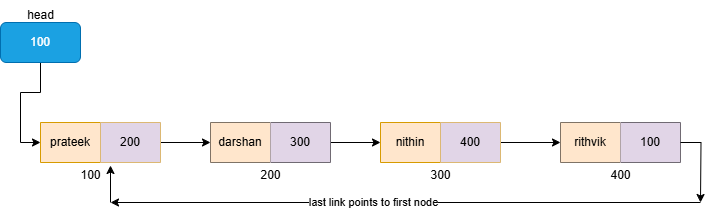

The diagram above was exported from draw.io. Its source (the exported page's mxGraphModel, read from the mxfile embedded in the PNG):
<mxGraphModel dx="1050" dy="557" grid="1" gridSize="10" guides="1" tooltips="1" connect="1" arrows="1" fold="1" page="1" pageScale="1" pageWidth="850" pageHeight="1100" math="0" shadow="0">
  <root>
    <mxCell id="0" />
    <mxCell id="1" parent="0" />
    <mxCell id="kQFwU4gE3ybN0-BHQ5JZ-13" value="" style="edgeStyle=orthogonalEdgeStyle;rounded=0;orthogonalLoop=1;jettySize=auto;html=1;" edge="1" parent="1" source="kQFwU4gE3ybN0-BHQ5JZ-2" target="kQFwU4gE3ybN0-BHQ5JZ-9">
      <mxGeometry relative="1" as="geometry" />
    </mxCell>
    <mxCell id="kQFwU4gE3ybN0-BHQ5JZ-2" value="" style="shape=table;startSize=0;container=1;collapsible=0;childLayout=tableLayout;fillColor=#ffe6cc;strokeColor=#d79b00;" vertex="1" parent="1">
      <mxGeometry x="100" y="720" width="120" height="40" as="geometry" />
    </mxCell>
    <mxCell id="kQFwU4gE3ybN0-BHQ5JZ-3" value="" style="shape=tableRow;horizontal=0;startSize=0;swimlaneHead=0;swimlaneBody=0;strokeColor=inherit;top=0;left=0;bottom=0;right=0;collapsible=0;dropTarget=0;fillColor=none;points=[[0,0.5],[1,0.5]];portConstraint=eastwest;" vertex="1" parent="kQFwU4gE3ybN0-BHQ5JZ-2">
      <mxGeometry width="120" height="40" as="geometry" />
    </mxCell>
    <mxCell id="kQFwU4gE3ybN0-BHQ5JZ-4" value="prateek" style="shape=partialRectangle;html=1;whiteSpace=wrap;connectable=0;strokeColor=inherit;overflow=hidden;fillColor=none;top=0;left=0;bottom=0;right=0;pointerEvents=1;" vertex="1" parent="kQFwU4gE3ybN0-BHQ5JZ-3">
      <mxGeometry width="60" height="40" as="geometry">
        <mxRectangle width="60" height="40" as="alternateBounds" />
      </mxGeometry>
    </mxCell>
    <mxCell id="kQFwU4gE3ybN0-BHQ5JZ-5" value="200" style="shape=partialRectangle;html=1;whiteSpace=wrap;connectable=0;strokeColor=#9673a6;overflow=hidden;fillColor=#e1d5e7;top=0;left=0;bottom=0;right=0;pointerEvents=1;" vertex="1" parent="kQFwU4gE3ybN0-BHQ5JZ-3">
      <mxGeometry x="60" width="60" height="40" as="geometry">
        <mxRectangle width="60" height="40" as="alternateBounds" />
      </mxGeometry>
    </mxCell>
    <mxCell id="kQFwU4gE3ybN0-BHQ5JZ-21" value="" style="edgeStyle=orthogonalEdgeStyle;rounded=0;orthogonalLoop=1;jettySize=auto;html=1;" edge="1" parent="1" source="kQFwU4gE3ybN0-BHQ5JZ-9" target="kQFwU4gE3ybN0-BHQ5JZ-17">
      <mxGeometry relative="1" as="geometry" />
    </mxCell>
    <mxCell id="kQFwU4gE3ybN0-BHQ5JZ-9" value="" style="shape=table;startSize=0;container=1;collapsible=0;childLayout=tableLayout;" vertex="1" parent="1">
      <mxGeometry x="270" y="720" width="120" height="40" as="geometry" />
    </mxCell>
    <mxCell id="kQFwU4gE3ybN0-BHQ5JZ-10" value="" style="shape=tableRow;horizontal=0;startSize=0;swimlaneHead=0;swimlaneBody=0;strokeColor=inherit;top=0;left=0;bottom=0;right=0;collapsible=0;dropTarget=0;fillColor=none;points=[[0,0.5],[1,0.5]];portConstraint=eastwest;" vertex="1" parent="kQFwU4gE3ybN0-BHQ5JZ-9">
      <mxGeometry width="120" height="40" as="geometry" />
    </mxCell>
    <mxCell id="kQFwU4gE3ybN0-BHQ5JZ-11" value="darshan" style="shape=partialRectangle;html=1;whiteSpace=wrap;connectable=0;strokeColor=#d79b00;overflow=hidden;fillColor=#ffe6cc;top=0;left=0;bottom=0;right=0;pointerEvents=1;" vertex="1" parent="kQFwU4gE3ybN0-BHQ5JZ-10">
      <mxGeometry width="60" height="40" as="geometry">
        <mxRectangle width="60" height="40" as="alternateBounds" />
      </mxGeometry>
    </mxCell>
    <mxCell id="kQFwU4gE3ybN0-BHQ5JZ-12" value="300" style="shape=partialRectangle;html=1;whiteSpace=wrap;connectable=0;strokeColor=#9673a6;overflow=hidden;fillColor=#e1d5e7;top=0;left=0;bottom=0;right=0;pointerEvents=1;" vertex="1" parent="kQFwU4gE3ybN0-BHQ5JZ-10">
      <mxGeometry x="60" width="60" height="40" as="geometry">
        <mxRectangle width="60" height="40" as="alternateBounds" />
      </mxGeometry>
    </mxCell>
    <mxCell id="kQFwU4gE3ybN0-BHQ5JZ-44" value="" style="edgeStyle=orthogonalEdgeStyle;rounded=0;orthogonalLoop=1;jettySize=auto;html=1;" edge="1" parent="1" source="kQFwU4gE3ybN0-BHQ5JZ-17" target="kQFwU4gE3ybN0-BHQ5JZ-40">
      <mxGeometry relative="1" as="geometry" />
    </mxCell>
    <mxCell id="kQFwU4gE3ybN0-BHQ5JZ-17" value="" style="shape=table;startSize=0;container=1;collapsible=0;childLayout=tableLayout;fillColor=#ffe6cc;strokeColor=#d79b00;" vertex="1" parent="1">
      <mxGeometry x="440" y="720" width="120" height="40" as="geometry" />
    </mxCell>
    <mxCell id="kQFwU4gE3ybN0-BHQ5JZ-18" value="" style="shape=tableRow;horizontal=0;startSize=0;swimlaneHead=0;swimlaneBody=0;strokeColor=inherit;top=0;left=0;bottom=0;right=0;collapsible=0;dropTarget=0;fillColor=none;points=[[0,0.5],[1,0.5]];portConstraint=eastwest;" vertex="1" parent="kQFwU4gE3ybN0-BHQ5JZ-17">
      <mxGeometry width="120" height="40" as="geometry" />
    </mxCell>
    <mxCell id="kQFwU4gE3ybN0-BHQ5JZ-19" value="nithin" style="shape=partialRectangle;html=1;whiteSpace=wrap;connectable=0;strokeColor=inherit;overflow=hidden;fillColor=none;top=0;left=0;bottom=0;right=0;pointerEvents=1;" vertex="1" parent="kQFwU4gE3ybN0-BHQ5JZ-18">
      <mxGeometry width="60" height="40" as="geometry">
        <mxRectangle width="60" height="40" as="alternateBounds" />
      </mxGeometry>
    </mxCell>
    <mxCell id="kQFwU4gE3ybN0-BHQ5JZ-20" value="400" style="shape=partialRectangle;html=1;whiteSpace=wrap;connectable=0;strokeColor=#9673a6;overflow=hidden;fillColor=#e1d5e7;top=0;left=0;bottom=0;right=0;pointerEvents=1;" vertex="1" parent="kQFwU4gE3ybN0-BHQ5JZ-18">
      <mxGeometry x="60" width="60" height="40" as="geometry">
        <mxRectangle width="60" height="40" as="alternateBounds" />
      </mxGeometry>
    </mxCell>
    <mxCell id="kQFwU4gE3ybN0-BHQ5JZ-47" style="edgeStyle=orthogonalEdgeStyle;rounded=0;orthogonalLoop=1;jettySize=auto;html=1;exitX=0.5;exitY=1;exitDx=0;exitDy=0;" edge="1" parent="1" source="kQFwU4gE3ybN0-BHQ5JZ-22" target="kQFwU4gE3ybN0-BHQ5JZ-3">
      <mxGeometry relative="1" as="geometry" />
    </mxCell>
    <mxCell id="kQFwU4gE3ybN0-BHQ5JZ-22" value="100" style="rounded=1;whiteSpace=wrap;html=1;fillColor=#1ba1e2;fontColor=#ffffff;strokeColor=#006EAF;" vertex="1" parent="1">
      <mxGeometry x="60" y="620" width="80" height="40" as="geometry" />
    </mxCell>
    <mxCell id="kQFwU4gE3ybN0-BHQ5JZ-40" value="" style="shape=table;startSize=0;container=1;collapsible=0;childLayout=tableLayout;" vertex="1" parent="1">
      <mxGeometry x="620" y="720" width="120" height="40" as="geometry" />
    </mxCell>
    <mxCell id="kQFwU4gE3ybN0-BHQ5JZ-41" value="" style="shape=tableRow;horizontal=0;startSize=0;swimlaneHead=0;swimlaneBody=0;strokeColor=inherit;top=0;left=0;bottom=0;right=0;collapsible=0;dropTarget=0;fillColor=none;points=[[0,0.5],[1,0.5]];portConstraint=eastwest;" vertex="1" parent="kQFwU4gE3ybN0-BHQ5JZ-40">
      <mxGeometry width="120" height="40" as="geometry" />
    </mxCell>
    <mxCell id="kQFwU4gE3ybN0-BHQ5JZ-42" value="rithvik" style="shape=partialRectangle;html=1;whiteSpace=wrap;connectable=0;strokeColor=#d79b00;overflow=hidden;fillColor=#ffe6cc;top=0;left=0;bottom=0;right=0;pointerEvents=1;" vertex="1" parent="kQFwU4gE3ybN0-BHQ5JZ-41">
      <mxGeometry width="60" height="40" as="geometry">
        <mxRectangle width="60" height="40" as="alternateBounds" />
      </mxGeometry>
    </mxCell>
    <mxCell id="kQFwU4gE3ybN0-BHQ5JZ-43" value="100" style="shape=partialRectangle;html=1;whiteSpace=wrap;connectable=0;strokeColor=#9673a6;overflow=hidden;fillColor=#e1d5e7;top=0;left=0;bottom=0;right=0;pointerEvents=1;" vertex="1" parent="kQFwU4gE3ybN0-BHQ5JZ-41">
      <mxGeometry x="60" width="60" height="40" as="geometry">
        <mxRectangle width="60" height="40" as="alternateBounds" />
      </mxGeometry>
    </mxCell>
    <mxCell id="kQFwU4gE3ybN0-BHQ5JZ-49" value="100" style="text;html=1;align=center;verticalAlign=middle;resizable=0;points=[];autosize=1;strokeColor=none;fillColor=none;" vertex="1" parent="1">
      <mxGeometry x="130" y="758" width="40" height="30" as="geometry" />
    </mxCell>
    <mxCell id="kQFwU4gE3ybN0-BHQ5JZ-50" value="200" style="text;html=1;align=center;verticalAlign=middle;resizable=0;points=[];autosize=1;strokeColor=none;fillColor=none;" vertex="1" parent="1">
      <mxGeometry x="310" y="758" width="40" height="30" as="geometry" />
    </mxCell>
    <mxCell id="kQFwU4gE3ybN0-BHQ5JZ-51" value="300" style="text;html=1;align=center;verticalAlign=middle;resizable=0;points=[];autosize=1;strokeColor=none;fillColor=none;" vertex="1" parent="1">
      <mxGeometry x="480" y="758" width="40" height="30" as="geometry" />
    </mxCell>
    <mxCell id="kQFwU4gE3ybN0-BHQ5JZ-52" value="400" style="text;html=1;align=center;verticalAlign=middle;resizable=0;points=[];autosize=1;strokeColor=none;fillColor=none;" vertex="1" parent="1">
      <mxGeometry x="660" y="758" width="40" height="30" as="geometry" />
    </mxCell>
    <mxCell id="kQFwU4gE3ybN0-BHQ5JZ-55" value="head" style="text;html=1;align=center;verticalAlign=middle;resizable=0;points=[];autosize=1;strokeColor=none;fillColor=none;" vertex="1" parent="1">
      <mxGeometry x="75" y="598" width="50" height="30" as="geometry" />
    </mxCell>
    <mxCell id="kQFwU4gE3ybN0-BHQ5JZ-60" style="edgeStyle=orthogonalEdgeStyle;rounded=0;orthogonalLoop=1;jettySize=auto;html=1;exitX=1;exitY=0.5;exitDx=0;exitDy=0;" edge="1" parent="1" source="kQFwU4gE3ybN0-BHQ5JZ-41">
      <mxGeometry relative="1" as="geometry">
        <mxPoint x="760" y="800" as="targetPoint" />
      </mxGeometry>
    </mxCell>
    <mxCell id="kQFwU4gE3ybN0-BHQ5JZ-63" value="" style="endArrow=classic;html=1;rounded=0;" edge="1" parent="1">
      <mxGeometry width="50" height="50" relative="1" as="geometry">
        <mxPoint x="760" y="800" as="sourcePoint" />
        <mxPoint x="170" y="800" as="targetPoint" />
      </mxGeometry>
    </mxCell>
    <mxCell id="kQFwU4gE3ybN0-BHQ5JZ-65" value="last link points to first node" style="edgeLabel;html=1;align=center;verticalAlign=middle;resizable=0;points=[];" vertex="1" connectable="0" parent="kQFwU4gE3ybN0-BHQ5JZ-63">
      <mxGeometry x="0.1105" y="-1" relative="1" as="geometry">
        <mxPoint as="offset" />
      </mxGeometry>
    </mxCell>
    <mxCell id="kQFwU4gE3ybN0-BHQ5JZ-64" value="" style="endArrow=classic;html=1;rounded=0;" edge="1" parent="1">
      <mxGeometry width="50" height="50" relative="1" as="geometry">
        <mxPoint x="170" y="800" as="sourcePoint" />
        <mxPoint x="170" y="763" as="targetPoint" />
      </mxGeometry>
    </mxCell>
  </root>
</mxGraphModel>